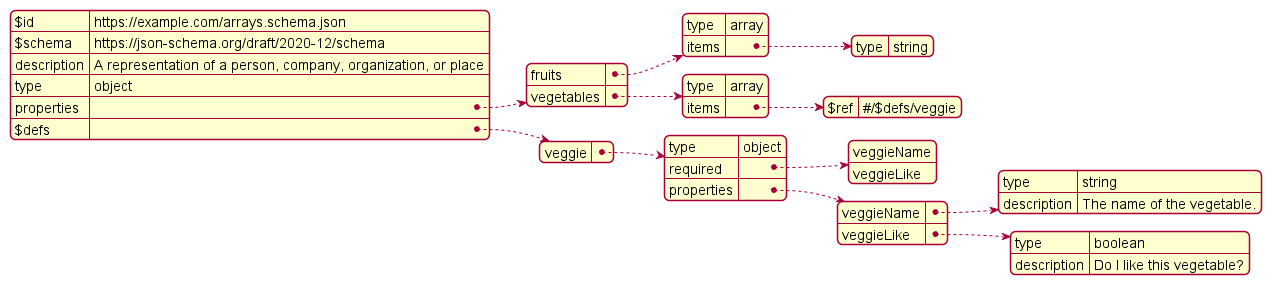

The diagram above was rendered by PlantUML. Its source (embedded in the PNG):
@startjson
{
  "$id": "https://example.com/arrays.schema.json",
  "$schema": "https://json-schema.org/draft/2020-12/schema",
  "description": "A representation of a person, company, organization, or place",
  "type": "object",
  "properties": {
    "fruits": {
      "type": "array",
      "items": {
        "type": "string"
      }
    },
    "vegetables": {
      "type": "array",
      "items": { "$ref": "#/$defs/veggie" }
    }
  },
  "$defs": {
    "veggie": {
      "type": "object",
      "required": [ "veggieName", "veggieLike" ],
      "properties": {
        "veggieName": {
          "type": "string",
          "description": "The name of the vegetable."
        },
        "veggieLike": {
          "type": "boolean",
          "description": "Do I like this vegetable?"
        }
      }
    }
  }
}
@endjson